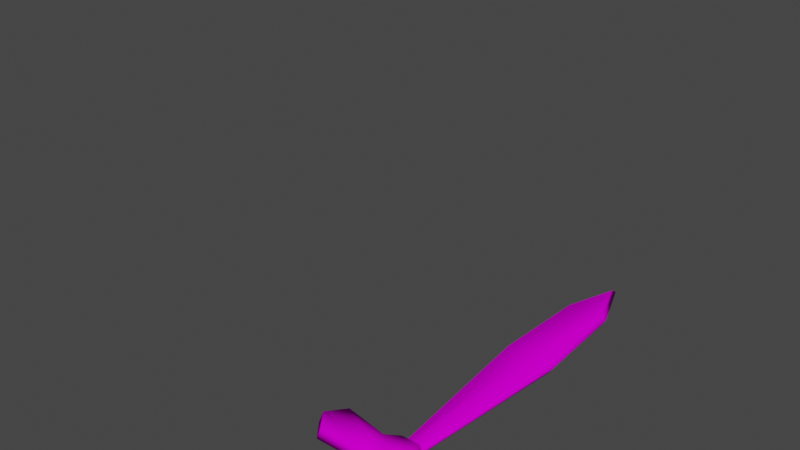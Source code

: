 # Source: Grass_Blade.blend  (saved by Blender 2.92.15; exported with 4.5.12 LTS)
import bpy
from mathutils import Matrix  # noqa: F401  (used for matrix-valued properties, if any)

bpy.ops.wm.read_factory_settings(use_empty=True)
scene = bpy.context.scene
scene.name = 'Scene'

# ---- collections
col_collection = bpy.data.collections.new('Collection'); scene.collection.children.link(col_collection)

# ---- images (referenced by path relative to the original .blend; pixels are not part of the script)
import os
ASSET_DIR = os.environ.get("B2B_ASSET_DIR", "")  # directory of the original .blend (textures are referenced by path, not embedded)
HERE = os.path.dirname(os.path.abspath(__file__))  # packed textures are extracted next to this script under _unpacked/

def load_image(name, relpath, width, height, colorspace="sRGB"):
    """Load a texture the original file referenced (path relative to the .blend, or extracted next to this script)."""
    p = next((c for c in (os.path.join(HERE, relpath), os.path.join(ASSET_DIR, relpath)) if relpath and os.path.exists(c)), "")
    if p:
        img = bpy.data.images.load(p, check_existing=True)
        img.name = name
    else:  # same state as the original file: an image datablock whose file is absent (Cycles renders it pink)
        img = bpy.data.images.new(name, width, height)
        img.source = "FILE"
        img.filepath = "//" + (relpath or name)
    img.colorspace_settings.name = colorspace
    return img
img_grassbladeuvcolormap_png = load_image('GrassBladeUVCOLORMAP.png', 'GrassBladeUVCOLORMAP.png', 1024, 1024, 'sRGB')

# ---- materials (node trees are filled in below, after node groups)
mat_grassblade = bpy.data.materials.new('GrassBlade')
mat_grassblade.alpha_threshold = 0.0
mat_grassblade.use_transparent_shadow = False
mat_grassblade.line_color = (0.0, 0.0, 0.0, 1.0)

# ---- material node trees
mat_grassblade.use_nodes = True; mat_grassblade.node_tree.nodes.clear()
_N = mat_grassblade.node_tree.nodes; _L = mat_grassblade.node_tree.links
n0 = _N.new('ShaderNodeOutputMaterial'); n0.name = 'Material Output'; n0.location = (300, 300)
n1 = _N.new('ShaderNodeBsdfPrincipled'); n1.name = 'Principled BSDF'; n1.location = (10, 300)
n1.distribution = 'GGX'
n1.subsurface_method = 'BURLEY'
n1.inputs[2].default_value = 1.0
n1.inputs[3].default_value = 1.45
n1.inputs[13].default_value = 0.0
n1.inputs[27].default_value = (0.0, 0.0, 0.0, 1.0)
n1.inputs[28].default_value = 1.0
n2 = _N.new('ShaderNodeTexImage'); n2.name = 'Image Texture'; n2.location = (-284, 234)
n2.image = img_grassbladeuvcolormap_png
_L.new(n1.outputs[0], n0.inputs[0])
_L.new(n2.outputs[0], n1.inputs[0])
n0.is_active_output = True

# ---- world
world_world = bpy.data.worlds.new('World'); scene.world = world_world
world_world.use_nodes = True; world_world.node_tree.nodes.clear()
_N = world_world.node_tree.nodes; _L = world_world.node_tree.links
n0 = _N.new('ShaderNodeOutputWorld'); n0.name = 'World Output'; n0.location = (300, 300)
n1 = _N.new('ShaderNodeBackground'); n1.name = 'Background'; n1.location = (10, 300)
n1.inputs[0].default_value = (0.05088, 0.05088, 0.05088, 1.0)
_L.new(n1.outputs[0], n0.inputs[0])
n0.is_active_output = True
world_world.color = (0.05088, 0.05088, 0.05088)
world_world.use_sun_shadow = False
world_world.sun_shadow_jitter_overblur = 0.0

# ---- meshes
me_plane = bpy.data.meshes.new('Plane')
me_plane.from_pydata([(-0.04512, -0.02838, 0.268), (0.04512, -0.02838, 0.268), (-0.1807, -0.05612, 3.875), (0.1807, -0.05612, 3.875), (-2.168e-08, -0.02838, 0.268), (-3.553e-15, -0.05612, 4.399), (-0.2269, -0.05612, 2.875), (0.2269, -0.05612, 2.875), (-2.822e-09, -0.05612, 2.875), (-0.08062, -0.02838, 1.121), (0.08062, -0.02838, 1.121), (-2.168e-08, -0.02838, 1.121), (-0.04512, 0.02379, 0.268), (0.04512, 0.02379, 0.268), (-0.1807, 0.05152, 3.875), (0.1807, 0.05152, 3.875), (-2.168e-08, 0.02379, 0.268), (-3.553e-15, 0.05152, 4.399), (-0.2269, 0.05152, 2.875), (0.2269, 0.05152, 2.875), (-2.822e-09, 0.05152, 2.875), (-0.08062, 0.02379, 1.121), (0.08062, 0.02379, 1.121), (-2.168e-08, 0.02379, 1.121), (-1.848e-08, -0.002297, 0.268), (-0.05171, -0.002297, 0.268), (0.05171, -0.002297, 0.268), (0.26, -0.002297, 2.902), (0.09238, -0.002297, 1.121), (6.463e-09, -0.002297, 4.482), (0.207, -0.002297, 3.939), (-0.09238, -0.002297, 1.121), (-0.26, -0.002297, 2.902), (-0.207, -0.002297, 3.939), (-7.539e-09, 0.06286, -0.2003), (-7.768e-09, 0.05664, 0.9529), (0.05978, 0.01942, -0.2003), (0.05387, 0.0175, 0.9529), (0.03695, -0.05085, -0.2003), (0.03329, -0.04582, 0.9529), (-0.03695, -0.05085, -0.2003), (-0.03329, -0.04582, 0.9529), (-0.05978, 0.01942, -0.2003), (-0.05387, 0.0175, 0.9529), (0.1118, 0.03634, 0.9529), (-5.522e-09, 0.1176, 0.9529), (0.06913, -0.09514, 0.9529), (-0.06913, -0.09514, 0.9529), (-0.1118, 0.03634, 0.9529), (-5.522e-09, 0.1176, -0.1529), (0.1118, 0.03634, -0.1529), (0.06913, -0.09514, -0.1529), (-0.06913, -0.09514, -0.1529), (-0.1118, 0.03634, -0.1529), (-3.725e-09, 0.06703, 0.7754), (-3.725e-09, 0.06036, 1.144), (0.0803, 0.02044, 0.7754), (0.07236, 0.01838, 1.144), (0.04963, -0.05496, 0.7754), (0.04472, -0.04956, 1.144), (-0.04963, -0.05496, 0.7754), (-0.04472, -0.04956, 1.144), (-0.0803, 0.02044, 0.7754), (-0.07236, 0.01838, 1.144), (0.1502, 0.03859, 1.144), (-9.313e-10, 0.1258, 1.144), (0.09286, -0.1025, 1.144), (-0.09286, -0.1025, 1.144), (-0.1502, 0.03859, 1.144), (-9.313e-10, 0.1258, 0.7905), (0.1502, 0.03859, 0.7905), (0.09286, -0.1025, 0.7905), (-0.09286, -0.1025, 0.7905), (-0.1502, 0.03859, 0.7905), (-0.6785, -0.1025, 1.144), (-0.6785, -0.1025, 0.7905), (-0.7359, 0.03859, 0.7905), (-0.7359, 0.03859, 1.144), (0.5252, 0.1258, 0.7905), (0.6754, 0.03859, 0.7905), (0.6754, 0.03859, 1.144), (0.5252, 0.1258, 1.144), (-9.313e-10, 0.1258, 0.9673), (0.1502, 0.03859, 0.9673), (0.09286, -0.1025, 0.9673), (-0.09286, -0.1025, 0.9673), (-0.1502, 0.03859, 0.9673), (-0.8214, -0.1025, 0.9673), (-0.8788, 0.03859, 0.9673), (0.7176, 0.1258, 0.9673), (0.8678, 0.03859, 0.9673), (-0.2795, 0.03859, 0.7905), (-0.2795, 0.03859, 1.061), (-0.2221, -0.1025, 0.7905), (-0.2221, -0.1025, 1.061), (-0.2536, -0.1025, 0.9673), (-0.311, 0.03859, 0.9673), (0.3392, 0.03859, 0.8733), (0.3392, 0.03859, 1.144), (0.1889, 0.1258, 1.144), (0.1889, 0.1258, 0.8733), (0.2582, 0.1258, 0.9673), (0.4084, 0.03859, 0.9673), (-0.09286, -0.1025, 0.9502), (-0.1128, -0.1025, 0.9673), (-9.313e-10, 0.1258, 1.026), (0.07224, 0.1258, 0.9673), (-5.522e-09, 0.1176, 0.2157), (-5.522e-09, 0.1176, 0.5843), (0.1118, 0.03634, 0.5843), (0.1118, 0.03634, 0.2157), (0.06913, -0.09514, 0.5843), (0.06913, -0.09514, 0.2157), (-0.06913, -0.09514, 0.5843), (-0.06913, -0.09514, 0.2157), (-0.1118, 0.03634, 0.5843), (-0.1118, 0.03634, 0.2157)], [], [(8, 5, 3, 7), (6, 2, 5, 8), (9, 6, 8, 11), (11, 8, 7, 10), (4, 11, 10, 1), (0, 9, 11, 4), (20, 19, 15, 17), (18, 20, 17, 14), (21, 23, 20, 18), (23, 22, 19, 20), (16, 13, 22, 23), (12, 16, 23, 21), (25, 24, 16, 12), (24, 26, 13, 16), (28, 27, 19, 22), (30, 29, 17, 15), (32, 31, 21, 18), (27, 30, 15, 19), (26, 28, 22, 13), (29, 33, 14, 17), (31, 25, 12, 21), (33, 32, 18, 14), (2, 6, 32, 33), (9, 0, 25, 31), (5, 2, 33, 29), (1, 10, 28, 26), (7, 3, 30, 27), (6, 9, 31, 32), (3, 5, 29, 30), (10, 7, 27, 28), (4, 1, 26, 24), (0, 4, 24, 25), (108, 45, 44, 109), (109, 44, 46, 111), (111, 46, 47, 113), (37, 35, 43, 41, 39), (113, 47, 48, 115), (115, 48, 45, 108), (34, 36, 38, 40, 42), (35, 37, 44, 45), (37, 39, 46, 44), (39, 41, 47, 46), (41, 43, 48, 47), (43, 35, 45, 48), (36, 34, 49, 50), (38, 36, 50, 51), (40, 38, 51, 52), (42, 40, 52, 53), (34, 42, 53, 49), (102, 97, 79, 90), (83, 64, 66, 84), (84, 66, 67, 85), (57, 55, 63, 61, 59), (96, 91, 76, 88), (86, 68, 105, 82), (54, 56, 58, 60, 62), (55, 57, 64, 65), (57, 59, 66, 64), (59, 61, 67, 66), (61, 63, 68, 67), (63, 55, 65, 68), (56, 54, 69, 70), (58, 56, 70, 71), (60, 58, 71, 72), (62, 60, 72, 73), (54, 62, 73, 69), (87, 74, 77, 88), (91, 93, 75, 76), (94, 92, 77, 74), (95, 94, 74, 87), (89, 81, 80, 90), (99, 98, 80, 81), (101, 99, 81, 89), (97, 100, 78, 79), (100, 101, 89, 78), (78, 89, 90, 79), (93, 95, 87, 75), (75, 87, 88, 76), (73, 86, 82, 69), (92, 96, 88, 77), (71, 103, 72), (70, 83, 84, 71), (98, 102, 90, 80), (68, 86, 96, 92), (72, 103, 104, 95, 93), (85, 67, 94, 104), (67, 68, 92, 94), (73, 72, 93, 91), (86, 73, 91, 96), (64, 83, 102, 98), (69, 82, 106, 100), (70, 69, 100, 97), (82, 105, 106), (65, 64, 98, 99), (83, 70, 97, 102), (103, 71, 84, 85), (104, 103, 85), (104, 94, 95), (100, 106, 101), (105, 68, 65), (106, 105, 65, 99, 101), (53, 116, 107, 49), (116, 115, 108, 107), (52, 114, 116, 53), (114, 113, 115, 116), (51, 112, 114, 52), (112, 111, 113, 114), (50, 110, 112, 51), (110, 109, 111, 112), (49, 107, 110, 50), (107, 108, 109, 110)])
me_plane.polygons.foreach_set('use_smooth', [True] * 111)
_uv = me_plane.uv_layers.new(name='UVMap')
_uv.uv.foreach_set('vector', [0.08631, 0.6217, 0.1055, 0.9548, 0.05694, 0.8537, 0.03261, 0.6247, 0.14, 0.6185, 0.1422, 0.8488, 0.1055, 0.9548, 0.08631, 0.6217, 0.08303, 0.2059, 0.14, 0.6185, 0.08631, 0.6217, 0.06239, 0.2071, 0.06239, 0.2071, 0.08631, 0.6217, 0.03261, 0.6247, 0.04175, 0.2083, 0.05194, 0.02599, 0.06239, 0.2071, 0.04175, 0.2083, 0.04293, 0.02778, 0.06109, 0.02674, 0.08303, 0.2059, 0.06239, 0.2071, 0.05194, 0.02599, 0.2597, 0.6217, 0.3134, 0.6185, 0.3155, 0.8488, 0.2789, 0.9548, 0.206, 0.6247, 0.2597, 0.6217, 0.2789, 0.9548, 0.2303, 0.8537, 0.2151, 0.2083, 0.2357, 0.2071, 0.2597, 0.6217, 0.206, 0.6247, 0.2357, 0.2071, 0.2564, 0.2059, 0.3134, 0.6185, 0.2597, 0.6217, 0.2253, 0.02599, 0.2344, 0.02674, 0.2564, 0.2059, 0.2357, 0.2071, 0.2163, 0.02778, 0.2253, 0.02599, 0.2357, 0.2071, 0.2151, 0.2083, 0.2104, 0.02413, 0.2248, 0.01792, 0.2253, 0.02599, 0.2163, 0.02778, 0.2248, 0.01792, 0.2398, 0.02243, 0.2344, 0.02674, 0.2253, 0.02599, 0.263, 0.2051, 0.3288, 0.624, 0.3134, 0.6185, 0.2564, 0.2059, 0.3288, 0.8641, 0.2805, 0.9821, 0.2789, 0.9548, 0.3155, 0.8488, 0.1913, 0.632, 0.2084, 0.2083, 0.2151, 0.2083, 0.206, 0.6247, 0.3288, 0.624, 0.3288, 0.8641, 0.3155, 0.8488, 0.3134, 0.6185, 0.2398, 0.02243, 0.263, 0.2051, 0.2564, 0.2059, 0.2344, 0.02674, 0.2805, 0.9821, 0.2189, 0.8704, 0.2303, 0.8537, 0.2789, 0.9548, 0.2084, 0.2083, 0.2104, 0.02413, 0.2163, 0.02778, 0.2151, 0.2083, 0.2189, 0.8704, 0.1913, 0.632, 0.206, 0.6247, 0.2303, 0.8537, 0.1422, 0.8488, 0.14, 0.6185, 0.1554, 0.624, 0.1554, 0.8641, 0.08303, 0.2059, 0.06109, 0.02674, 0.06649, 0.02243, 0.08966, 0.2051, 0.1055, 0.9548, 0.1422, 0.8488, 0.1554, 0.8641, 0.1071, 0.9821, 0.04293, 0.02778, 0.04175, 0.2083, 0.03507, 0.2083, 0.03708, 0.02413, 0.03261, 0.6247, 0.05694, 0.8537, 0.04553, 0.8704, 0.01792, 0.632, 0.14, 0.6185, 0.08303, 0.2059, 0.08966, 0.2051, 0.1554, 0.624, 0.05694, 0.8537, 0.1055, 0.9548, 0.1071, 0.9821, 0.04553, 0.8704, 0.04175, 0.2083, 0.03261, 0.6247, 0.01792, 0.632, 0.03507, 0.2083, 0.05194, 0.02599, 0.04293, 0.02778, 0.03708, 0.02413, 0.05147, 0.01792, 0.06109, 0.02674, 0.05194, 0.02599, 0.05147, 0.01792, 0.06649, 0.02243, 0.7212, 0.1539, 0.7212, 0.0677, 0.7536, 0.06771, 0.7535, 0.154, 0.5918, 0.1539, 0.5918, 0.06765, 0.6242, 0.06766, 0.6241, 0.1539, 0.6241, 0.1539, 0.6242, 0.06766, 0.6565, 0.06767, 0.6565, 0.1539, 0.7452, 0.05616, 0.7296, 0.05616, 0.7248, 0.04134, 0.7374, 0.03218, 0.75, 0.04135, 0.6565, 0.1539, 0.6565, 0.06767, 0.6889, 0.06768, 0.6888, 0.1539, 0.6888, 0.1539, 0.6889, 0.06768, 0.7212, 0.0677, 0.7212, 0.1539, 0.731, 0.3389, 0.7447, 0.3398, 0.7482, 0.353, 0.7366, 0.3601, 0.7259, 0.3515, 0.7296, 0.05616, 0.7452, 0.05616, 0.7536, 0.06771, 0.7212, 0.0677, 0.7452, 0.05616, 0.75, 0.04135, 0.7636, 0.03694, 0.7536, 0.06771, 0.75, 0.04135, 0.7374, 0.03218, 0.7374, 0.01792, 0.7636, 0.03694, 0.7374, 0.03218, 0.7248, 0.04134, 0.7112, 0.03692, 0.7374, 0.01792, 0.7248, 0.04134, 0.7296, 0.05616, 0.7212, 0.0677, 0.7112, 0.03692, 0.7447, 0.3398, 0.731, 0.3389, 0.7211, 0.3264, 0.7535, 0.3265, 0.7482, 0.353, 0.7447, 0.3398, 0.7535, 0.3265, 0.7636, 0.3571, 0.7366, 0.3601, 0.7482, 0.353, 0.7636, 0.3571, 0.7373, 0.376, 0.7259, 0.3515, 0.7366, 0.3601, 0.7373, 0.376, 0.711, 0.3572, 0.731, 0.3389, 0.7259, 0.3515, 0.711, 0.3572, 0.7211, 0.3264, 0.4924, 0.4674, 0.5053, 0.4436, 0.5559, 0.5063, 0.5376, 0.5642, 0.4669, 0.4131, 0.4297, 0.4305, 0.4147, 0.3984, 0.4519, 0.381, 0.4519, 0.381, 0.4147, 0.3984, 0.3964, 0.3593, 0.4336, 0.3419, 0.7936, 0.4615, 0.7777, 0.4504, 0.7779, 0.4308, 0.7957, 0.4287, 0.8056, 0.4484, 0.6345, 0.6488, 0.6752, 0.6397, 0.68, 0.7457, 0.6404, 0.7807, 0.6328, 0.6115, 0.5917, 0.6134, 0.6174, 0.5718, 0.631, 0.5712, 0.445, 0.807, 0.4291, 0.8211, 0.415, 0.8088, 0.4223, 0.7874, 0.4409, 0.7861, 0.7777, 0.4504, 0.7936, 0.4615, 0.7966, 0.4815, 0.7654, 0.4567, 0.7936, 0.4615, 0.8056, 0.4484, 0.8228, 0.4533, 0.7966, 0.4815, 0.8056, 0.4484, 0.7957, 0.4287, 0.8017, 0.4118, 0.8228, 0.4533, 0.7957, 0.4287, 0.7779, 0.4308, 0.7634, 0.4167, 0.8017, 0.4118, 0.7779, 0.4308, 0.7777, 0.4504, 0.7654, 0.4567, 0.7634, 0.4167, 0.4291, 0.8211, 0.445, 0.807, 0.4584, 0.8115, 0.4279, 0.8382, 0.415, 0.8088, 0.4291, 0.8211, 0.4279, 0.8382, 0.4009, 0.815, 0.4223, 0.7874, 0.415, 0.8088, 0.4009, 0.815, 0.4147, 0.774, 0.4409, 0.7861, 0.4223, 0.7874, 0.4147, 0.774, 0.4503, 0.7718, 0.445, 0.807, 0.4409, 0.7861, 0.4503, 0.7718, 0.4584, 0.8115, 0.4205, 0.1648, 0.4092, 0.2164, 0.3774, 0.2009, 0.3888, 0.1492, 0.5017, 0.03794, 0.5335, 0.0535, 0.4544, 0.1242, 0.4226, 0.1086, 0.4011, 0.3239, 0.3693, 0.3084, 0.3774, 0.2009, 0.4092, 0.2164, 0.3877, 0.7253, 0.3646, 0.7252, 0.3804, 0.6183, 0.4301, 0.6, 0.7807, 0.6223, 0.7992, 0.5702, 0.8228, 0.6007, 0.7975, 0.6586, 0.7788, 0.4974, 0.8092, 0.5268, 0.8228, 0.6007, 0.7992, 0.5702, 0.7426, 0.5263, 0.7788, 0.4974, 0.7992, 0.5702, 0.7807, 0.6223, 0.6588, 0.4867, 0.6508, 0.5263, 0.6213, 0.4514, 0.6292, 0.4118, 0.7158, 0.5178, 0.7426, 0.5263, 0.7807, 0.6223, 0.7263, 0.5999, 0.7263, 0.5999, 0.7807, 0.6223, 0.7975, 0.6586, 0.7388, 0.6396, 0.4244, 0.7455, 0.3877, 0.7253, 0.4301, 0.6, 0.4584, 0.6447, 0.4544, 0.1242, 0.4205, 0.1648, 0.3888, 0.1492, 0.4226, 0.1086, 0.6738, 0.6097, 0.6328, 0.6115, 0.631, 0.5712, 0.672, 0.5693, 0.6123, 0.6425, 0.6345, 0.6488, 0.6404, 0.7807, 0.5979, 0.7494, 0.4009, 0.815, 0.3795, 0.762, 0.4147, 0.774, 0.5042, 0.3957, 0.4669, 0.4131, 0.4519, 0.381, 0.4892, 0.3636, 0.4483, 0.4703, 0.4924, 0.4674, 0.5376, 0.5642, 0.4814, 0.5411, 0.5917, 0.6134, 0.6328, 0.6115, 0.6345, 0.6488, 0.6123, 0.6425, 0.4147, 0.774, 0.3795, 0.762, 0.3772, 0.7564, 0.3877, 0.7253, 0.4244, 0.7455, 0.4336, 0.3419, 0.3964, 0.3593, 0.4011, 0.3239, 0.4317, 0.3377, 0.3964, 0.3593, 0.3646, 0.3438, 0.3693, 0.3084, 0.4011, 0.3239, 0.5241, 0.01792, 0.5559, 0.03348, 0.5335, 0.0535, 0.5017, 0.03794, 0.6328, 0.6115, 0.6738, 0.6097, 0.6752, 0.6397, 0.6345, 0.6488, 0.4297, 0.4305, 0.4669, 0.4131, 0.4924, 0.4674, 0.4483, 0.4703, 0.672, 0.5693, 0.631, 0.5712, 0.6302, 0.5544, 0.6508, 0.5263, 0.68, 0.5297, 0.672, 0.5693, 0.6508, 0.5263, 0.6588, 0.4867, 0.631, 0.5712, 0.6174, 0.5718, 0.6302, 0.5544, 0.7654, 0.4567, 0.7966, 0.4815, 0.8092, 0.5268, 0.7788, 0.4974, 0.4669, 0.4131, 0.5042, 0.3957, 0.5053, 0.4436, 0.4924, 0.4674, 0.4372, 0.3402, 0.4892, 0.3636, 0.4519, 0.381, 0.4336, 0.3419, 0.4317, 0.3377, 0.4372, 0.3402, 0.4336, 0.3419, 0.3772, 0.7564, 0.3646, 0.7252, 0.3877, 0.7253, 0.7158, 0.5178, 0.7291, 0.483, 0.7426, 0.5263, 0.7378, 0.4618, 0.7634, 0.4167, 0.7654, 0.4567, 0.7291, 0.483, 0.7378, 0.4618, 0.7654, 0.4567, 0.7788, 0.4974, 0.7426, 0.5263, 0.6888, 0.3264, 0.6888, 0.2402, 0.7211, 0.2402, 0.7211, 0.3264, 0.6888, 0.2402, 0.6888, 0.1539, 0.7212, 0.1539, 0.7211, 0.2402, 0.6564, 0.3264, 0.6564, 0.2402, 0.6888, 0.2402, 0.6888, 0.3264, 0.6564, 0.2402, 0.6565, 0.1539, 0.6888, 0.1539, 0.6888, 0.2402, 0.6241, 0.3264, 0.6241, 0.2402, 0.6564, 0.2402, 0.6564, 0.3264, 0.6241, 0.2402, 0.6241, 0.1539, 0.6565, 0.1539, 0.6564, 0.2402, 0.5917, 0.3264, 0.5917, 0.2401, 0.6241, 0.2402, 0.6241, 0.3264, 0.5917, 0.2401, 0.5918, 0.1539, 0.6241, 0.1539, 0.6241, 0.2402, 0.7211, 0.3264, 0.7211, 0.2402, 0.7535, 0.2402, 0.7535, 0.3265, 0.7211, 0.2402, 0.7212, 0.1539, 0.7535, 0.154, 0.7535, 0.2402])
me_plane.materials.append(mat_grassblade)
me_plane.use_remesh_fix_poles = True
me_plane.use_remesh_preserve_attributes = False
me_plane.use_mirror_vertex_groups = False
me_plane.update()
me_plane_001 = bpy.data.meshes.new('Plane.001')
me_plane_001.from_pydata([], [], [])
_uv = me_plane_001.uv_layers.new(name='UVMap')
_uv.uv.foreach_set('vector', [])
me_plane_001.use_remesh_fix_poles = True
me_plane_001.use_remesh_preserve_attributes = False
me_plane_001.use_mirror_vertex_groups = False
me_plane_001.update()
arm_armature = bpy.data.armatures.new('Armature')  # bones are not reproduced

# ---- objects
ob_blade = bpy.data.objects.new('Blade', me_plane)
ob_plane = bpy.data.objects.new('Plane', me_plane_001)
ob_grassblade = bpy.data.objects.new('GrassBlade', arm_armature)

# ---- transforms, parenting, visibility, modifiers, constraints
ob_blade.parent = ob_grassblade
ob_blade.matrix_parent_inverse = Matrix(((1.0, -0.0, 0.0, -0.0), (-0.0, 0.0, 1.0, -1.0), (0.0, -1.0, 0.0, -0.0), (0.0, 0.0, -0.0, 1.0)))
ob_blade.location = (0.0, 0.0, 0.0)
ob_blade.lineart.crease_threshold = 0.0
ob_plane.location = (0.0, 0.0, 0.0)
ob_plane.lineart.crease_threshold = 0.0
ob_grassblade.location = (0.0, 0.0, 0.0)
ob_grassblade.show_in_front = True
ob_grassblade.lineart.crease_threshold = 0.0

# ---- collection membership
col_collection.objects.link(ob_blade)
col_collection.objects.link(ob_plane)
col_collection.objects.link(ob_grassblade)

# ---- scene / render settings (as saved in the file)
scene.frame_start = 1; scene.frame_end = 250; scene.frame_set(1)
scene.render.engine = 'BLENDER_EEVEE_NEXT'
scene.cycles.use_denoising = False
scene.cycles.samples = 128
scene.cycles.sampling_pattern = 'TABULATED_SOBOL'
scene.cycles.use_adaptive_sampling = False
scene.cycles.use_light_tree = False
scene.view_settings.view_transform = 'Filmic'
bpy.context.view_layer.update()

# ---- added for rendering (the .blend has no active camera and no usable light): camera, sun
cam_auto = bpy.data.cameras.new('AutoCamera')
cam_auto.lens = 50.0
cam_auto.sensor_width = 36.0
cam_auto.clip_end = 1000.0
ob_auto_camera = bpy.data.objects.new('AutoCamera', cam_auto)
scene.collection.objects.link(ob_auto_camera)
ob_auto_camera.location = (4.62314, -5.5427, 5.84375)
ob_auto_camera.rotation_euler = (1.09748, -7.21219e-08, 0.694738)
scene.camera = ob_auto_camera
light_auto_sun = bpy.data.lights.new('AutoSun', 'SUN')
light_auto_sun.energy = 3.0
light_auto_sun.angle = 0.0523599
ob_auto_sun = bpy.data.objects.new('AutoSun', light_auto_sun)
scene.collection.objects.link(ob_auto_sun)
ob_auto_sun.rotation_euler = (0.872665, 0.174533, 0.523599)
bpy.context.view_layer.update()
